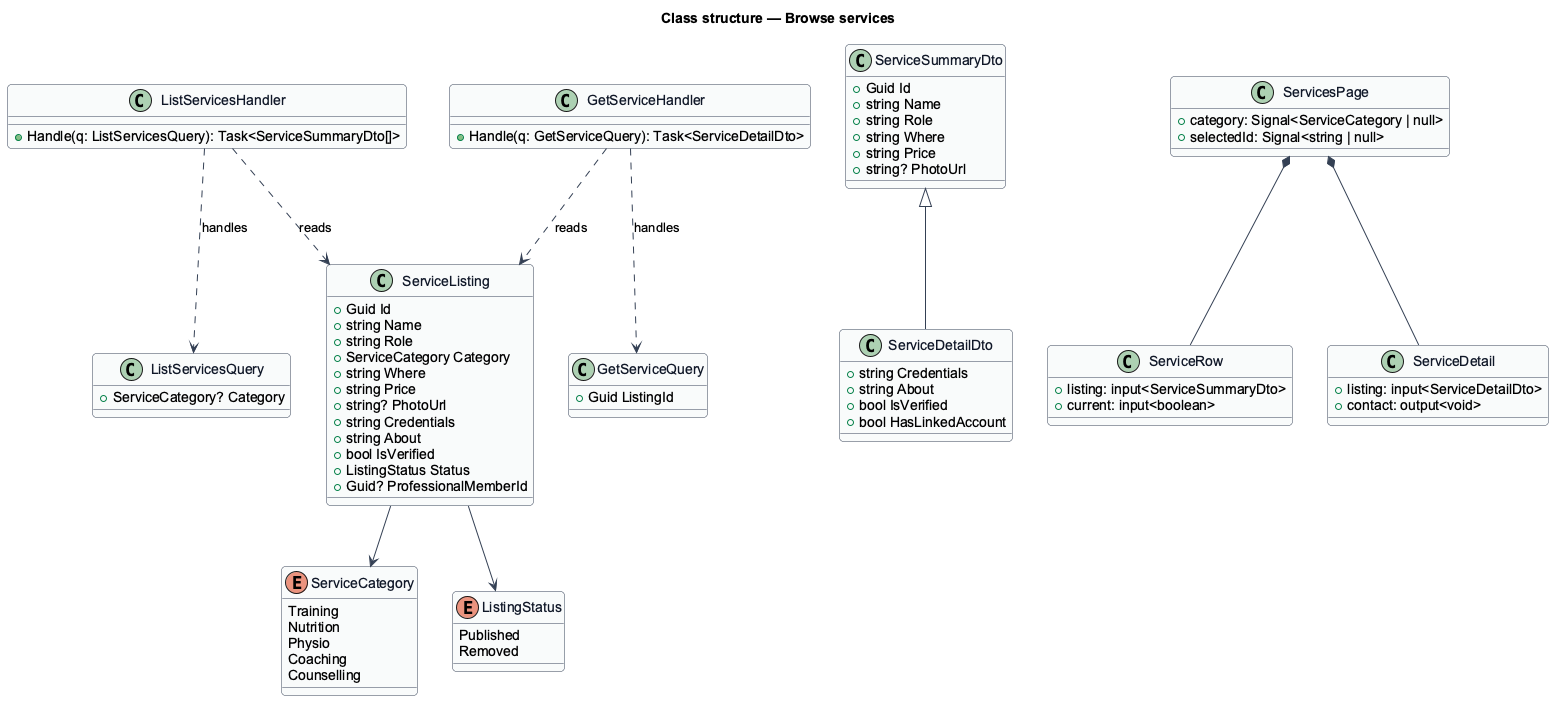

The diagram above was rendered by PlantUML. Its source (embedded in the PNG):
@startuml
skinparam backgroundColor #FFFFFF
skinparam shadowing false
skinparam roundcorner 8
skinparam defaultFontName Arial
skinparam ArrowColor #344054
skinparam class {
  BorderColor #344054
  FontColor #101828
  BackgroundColor #F9FAFB
}
title Class structure — Browse services

enum ServiceCategory {
  Training
  Nutrition
  Physio
  Coaching
  Counselling
}
enum ListingStatus {
  Published
  Removed
}
class ServiceListing {
  +Guid Id
  +string Name
  +string Role
  +ServiceCategory Category
  +string Where
  +string Price
  +string? PhotoUrl
  +string Credentials
  +string About
  +bool IsVerified
  +ListingStatus Status
  +Guid? ProfessionalMemberId
}
class ListServicesQuery {
  +ServiceCategory? Category
}
class GetServiceQuery {
  +Guid ListingId
}
class ListServicesHandler {
  +Handle(q: ListServicesQuery): Task<ServiceSummaryDto[]>
}
class GetServiceHandler {
  +Handle(q: GetServiceQuery): Task<ServiceDetailDto>
}
class ServiceSummaryDto {
  +Guid Id
  +string Name
  +string Role
  +string Where
  +string Price
  +string? PhotoUrl
}
class ServiceDetailDto {
  +string Credentials
  +string About
  +bool IsVerified
  +bool HasLinkedAccount
}
class ServicesPage {
  +category: Signal<ServiceCategory | null>
  +selectedId: Signal<string | null>
}
class ServiceRow {
  +listing: input<ServiceSummaryDto>
  +current: input<boolean>
}
class ServiceDetail {
  +listing: input<ServiceDetailDto>
  +contact: output<void>
}
ServiceSummaryDto <|-- ServiceDetailDto
ServiceListing --> ServiceCategory
ServiceListing --> ListingStatus
ListServicesHandler ..> ListServicesQuery : handles
GetServiceHandler ..> GetServiceQuery : handles
ListServicesHandler ..> ServiceListing : reads
GetServiceHandler ..> ServiceListing : reads
ServicesPage *-- ServiceRow
ServicesPage *-- ServiceDetail
@enduml